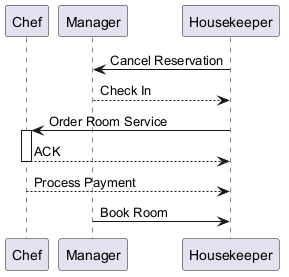

The diagram above was rendered by PlantUML. Its source (embedded in the PNG):
@startuml

participant "Chef" as C
participant "Manager" as M
participant "Housekeeper" as H
H -> M : Cancel Reservation
M --> H : Check In
H -> C : Order Room Service
activate C
C --> H : ACK
deactivate C
C --> H : Process Payment
M -> H : Book Room
@enduml